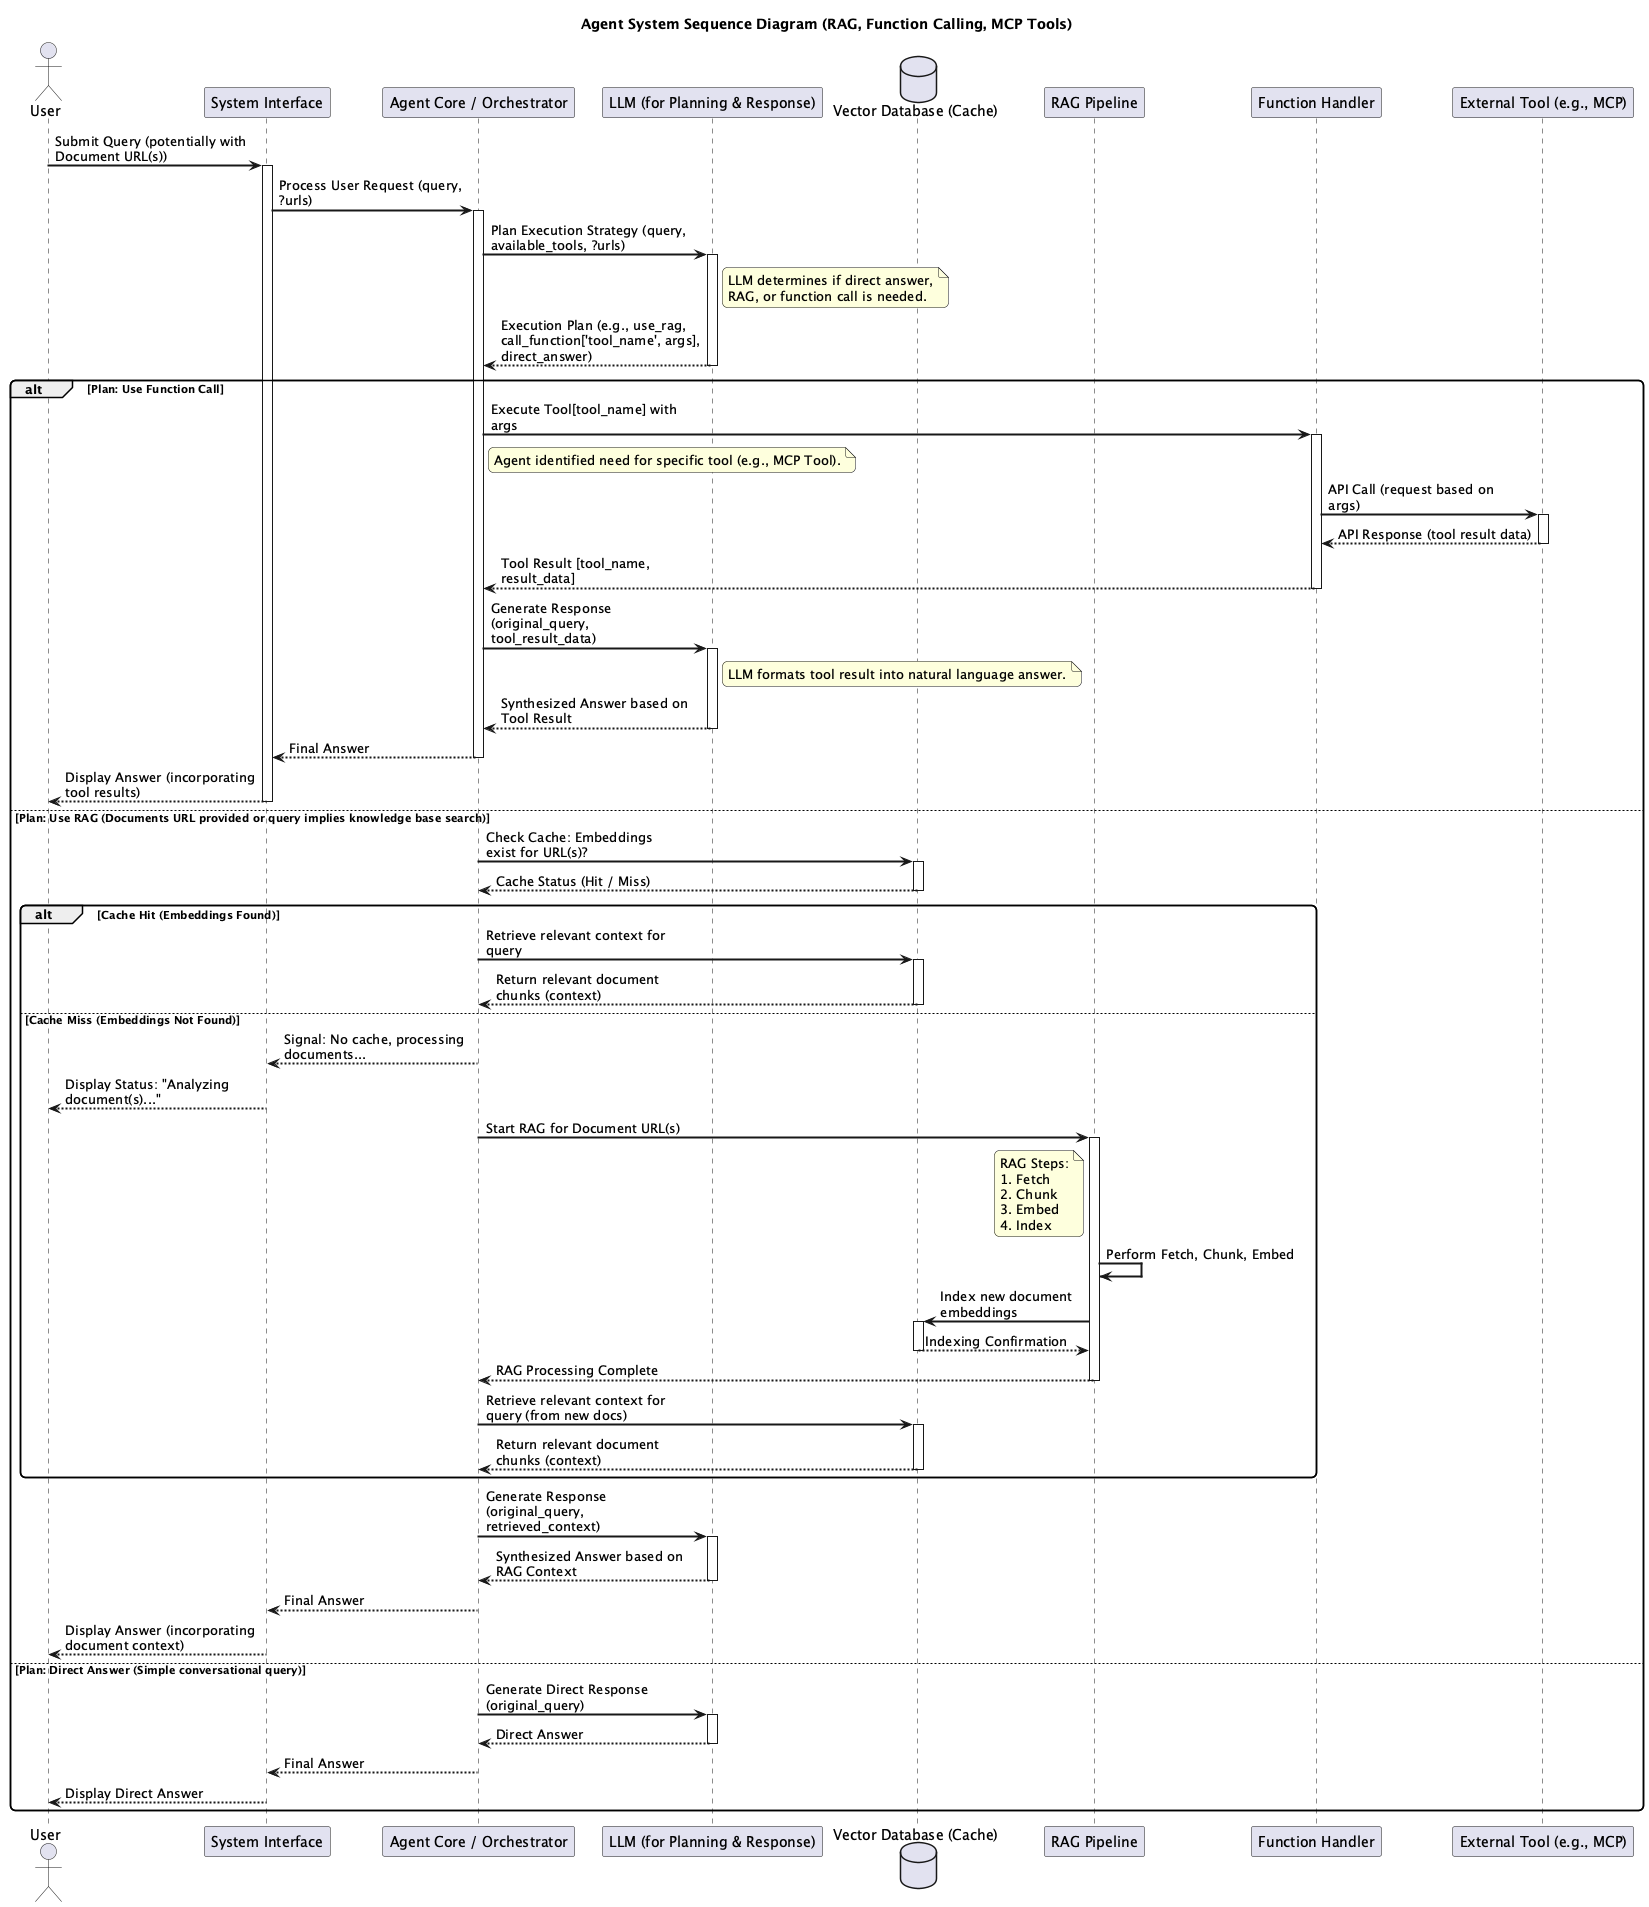

The diagram above was rendered by PlantUML. Its source (embedded in the PNG):
@startuml
title Agent System Sequence Diagram (RAG, Function Calling, MCP Tools)

actor User
participant "System Interface" as SI
participant "Agent Core / Orchestrator" as Agent
participant "LLM (for Planning & Response)" as LLM
database "Vector Database (Cache)" as VDB
participant "RAG Pipeline" as RAG
participant "Function Handler" as FuncHandler
participant "External Tool (e.g., MCP)" as ExternalTool

skinparam sequenceArrowThickness 2
skinparam roundcorner 10
skinparam maxmessagesize 200
skinparam sequenceParticipant bold
skinparam BoxPadding 30

User -> SI : Submit Query (potentially with Document URL(s))
activate SI
SI -> Agent : Process User Request (query, ?urls)
activate Agent

Agent -> LLM : Plan Execution Strategy (query, available_tools, ?urls)
activate LLM
note right of LLM : LLM determines if direct answer,\nRAG, or function call is needed.
LLM --> Agent : Execution Plan (e.g., use_rag, call_function['tool_name', args], direct_answer)
deactivate LLM

alt Plan: Use Function Call
    Agent -> FuncHandler : Execute Tool[tool_name] with args
    activate FuncHandler
    note right of Agent : Agent identified need for specific tool (e.g., MCP Tool).
    FuncHandler -> ExternalTool : API Call (request based on args)
    activate ExternalTool
    ExternalTool --> FuncHandler : API Response (tool result data)
    deactivate ExternalTool
    FuncHandler --> Agent : Tool Result [tool_name, result_data]
    deactivate FuncHandler

    Agent -> LLM : Generate Response (original_query, tool_result_data)
    activate LLM
    note right of LLM : LLM formats tool result into natural language answer.
    LLM --> Agent : Synthesized Answer based on Tool Result
    deactivate LLM
    Agent --> SI : Final Answer
    deactivate Agent
    SI --> User : Display Answer (incorporating tool results)
    deactivate SI

else Plan: Use RAG (Documents URL provided or query implies knowledge base search)
    Agent -> VDB : Check Cache: Embeddings exist for URL(s)?
    activate VDB
    VDB --> Agent : Cache Status (Hit / Miss)
    deactivate VDB

    alt Cache Hit (Embeddings Found)
        Agent -> VDB : Retrieve relevant context for query
        activate VDB
        VDB --> Agent : Return relevant document chunks (context)
        deactivate VDB
        ' Context retrieved, proceed to LLM for synthesis '

    else Cache Miss (Embeddings Not Found)
        Agent --> SI : Signal: No cache, processing documents...
        SI --> User : Display Status: "Analyzing document(s)..."

        Agent -> RAG : Start RAG for Document URL(s)
        activate RAG
        note left of RAG : RAG Steps:\n1. Fetch\n2. Chunk\n3. Embed\n4. Index
        RAG -> RAG : Perform Fetch, Chunk, Embed
        RAG -> VDB : Index new document embeddings
        activate VDB
        VDB --> RAG : Indexing Confirmation
        deactivate VDB
        RAG --> Agent : RAG Processing Complete
        deactivate RAG

        Agent -> VDB : Retrieve relevant context for query (from new docs)
        activate VDB
        VDB --> Agent : Return relevant document chunks (context)
        deactivate VDB
        ' Context retrieved after RAG, proceed to LLM for synthesis '
    end

    ' Common step after retrieving context (either from cache or post-RAG) '
    Agent -> LLM : Generate Response (original_query, retrieved_context)
    activate LLM
    LLM --> Agent : Synthesized Answer based on RAG Context
    deactivate LLM
    Agent --> SI : Final Answer
    deactivate Agent
    SI --> User : Display Answer (incorporating document context)
    deactivate SI

else Plan: Direct Answer (Simple conversational query)
    Agent -> LLM : Generate Direct Response (original_query)
    activate LLM
    LLM --> Agent : Direct Answer
    deactivate LLM
    Agent --> SI : Final Answer
    deactivate Agent
    SI --> User : Display Direct Answer
    deactivate SI
end

@enduml